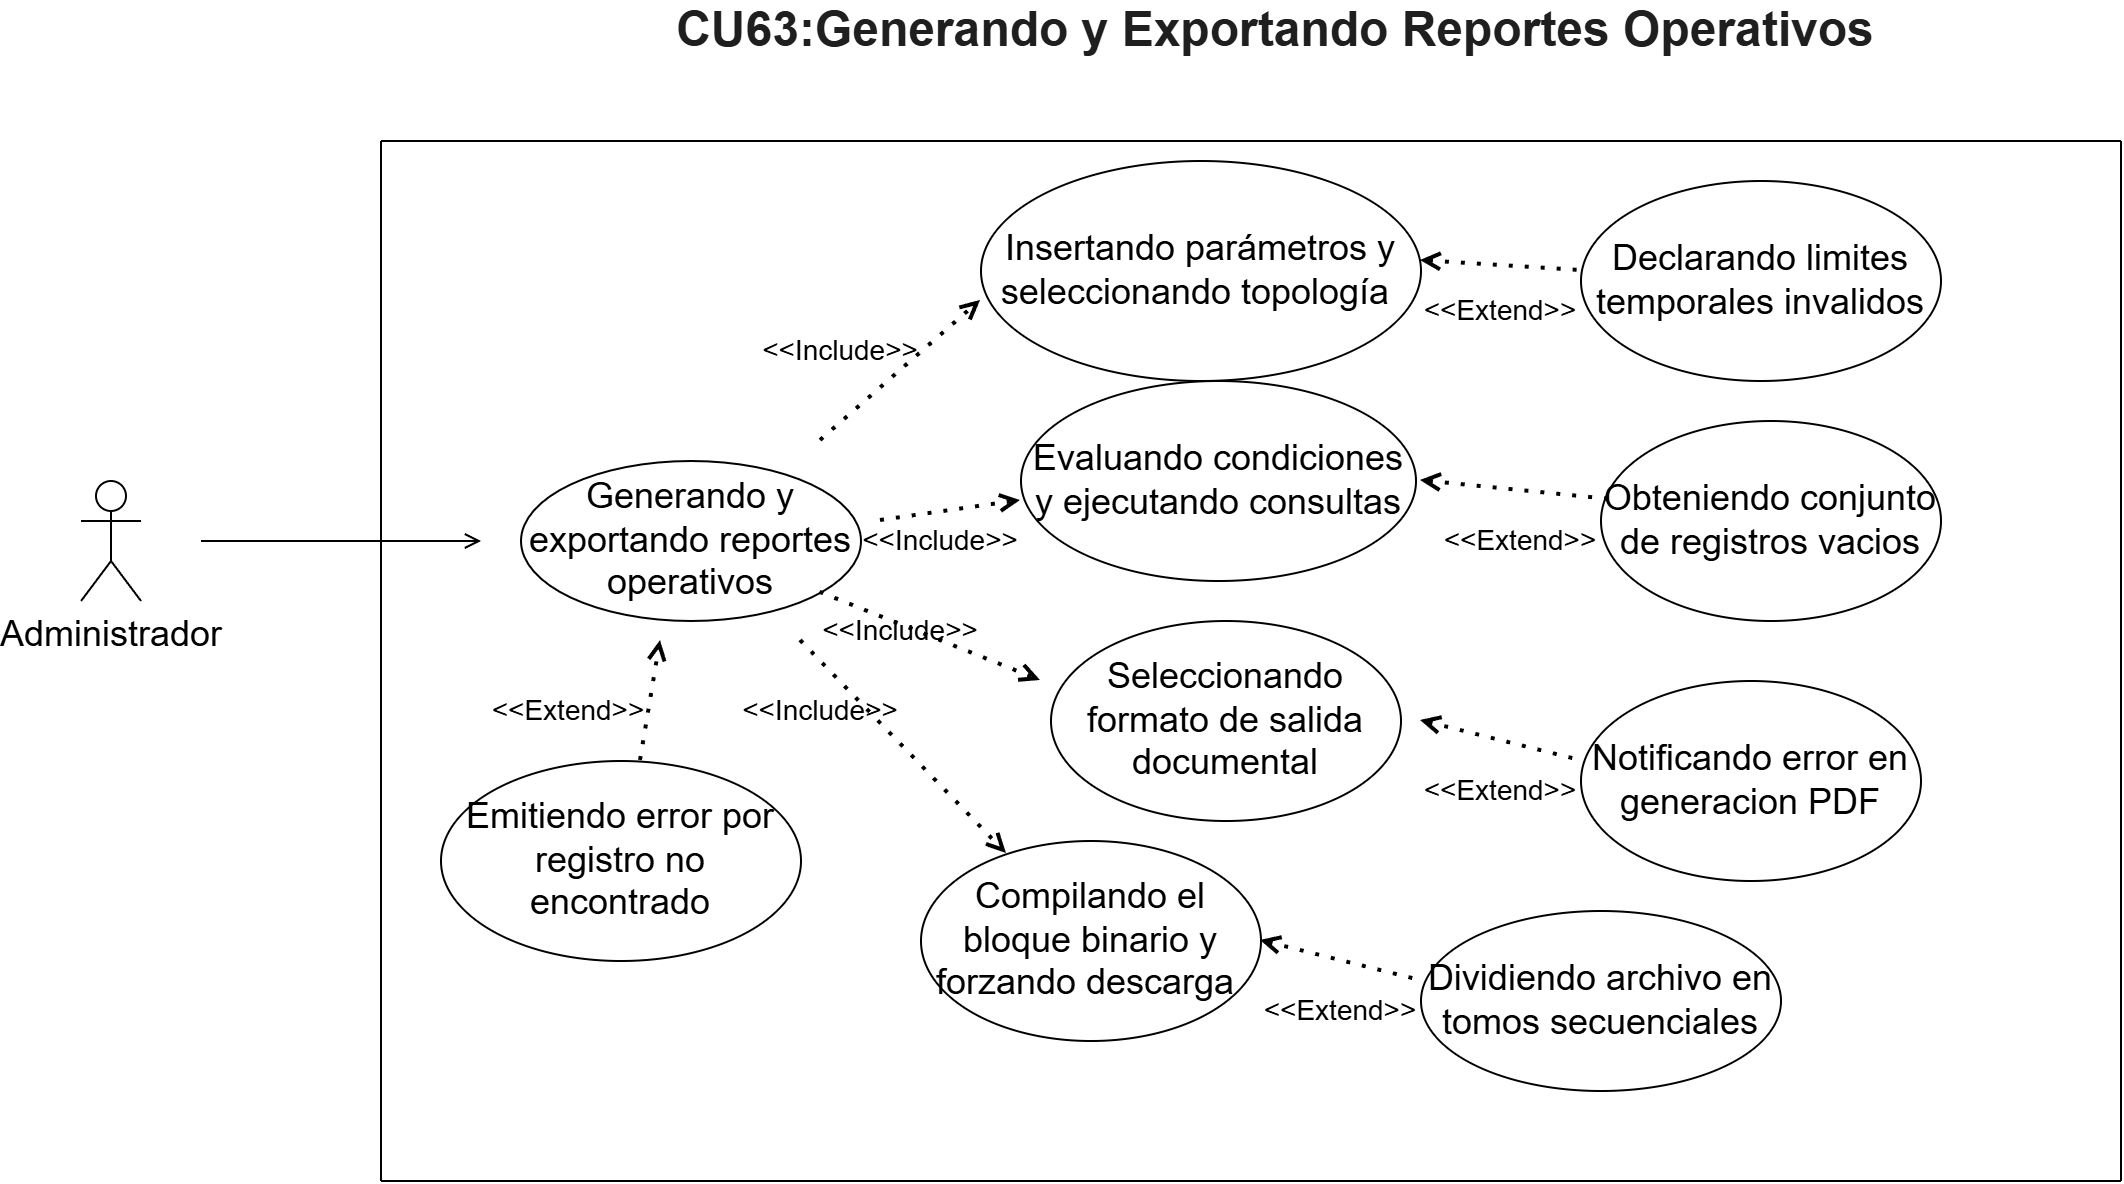

The diagram above was exported from draw.io. Its source (the exported page's mxGraphModel, read from the mxfile embedded in the PNG):
<mxGraphModel dx="1406" dy="826" grid="1" gridSize="10" guides="1" tooltips="1" connect="1" arrows="1" fold="1" page="1" pageScale="1" pageWidth="827" pageHeight="1169" math="0" shadow="0">
  <root>
    <mxCell id="0" />
    <mxCell id="1" parent="0" />
    <mxCell id="1vtXITT5ZRmIomWmUL0N-1" parent="1" style="text;html=1;whiteSpace=wrap;strokeColor=none;fillColor=none;align=center;verticalAlign=middle;rounded=0;" value="&lt;span id=&quot;docs-internal-guid-7ab33d70-7fff-7c6f-fe49-cb6c51e03869&quot;&gt;&lt;span style=&quot;font-family: Arial, sans-serif; color: rgb(31, 31, 31); background-color: transparent; font-weight: 700; font-variant-numeric: normal; font-variant-east-asian: normal; font-variant-alternates: normal; font-variant-position: normal; font-variant-emoji: normal; vertical-align: baseline; white-space-collapse: preserve;&quot;&gt;&lt;font style=&quot;font-size: 24px;&quot;&gt;CU63:Generando y Exportando Reportes Operativos&lt;/font&gt;&lt;/span&gt;&lt;/span&gt;" vertex="1">
      <mxGeometry height="30" width="615" x="460" y="110" as="geometry" />
    </mxCell>
    <mxCell id="mjpkXYWzb21X3Gbb4NM1-1" parent="1" style="shape=umlActor;verticalLabelPosition=bottom;verticalAlign=top;html=1;outlineConnect=0;" value="&lt;font style=&quot;font-size: 18px;&quot;&gt;Administrador&lt;/font&gt;" vertex="1">
      <mxGeometry height="60" width="30" x="170" y="350" as="geometry" />
    </mxCell>
    <mxCell id="mjpkXYWzb21X3Gbb4NM1-2" edge="1" parent="1" style="endArrow=none;html=1;rounded=0;" value="">
      <mxGeometry height="50" relative="1" width="50" as="geometry">
        <mxPoint x="320" y="700" as="sourcePoint" />
        <mxPoint x="1190" y="700" as="targetPoint" />
      </mxGeometry>
    </mxCell>
    <mxCell id="mjpkXYWzb21X3Gbb4NM1-3" edge="1" parent="1" style="endArrow=none;html=1;rounded=0;" value="">
      <mxGeometry height="50" relative="1" width="50" as="geometry">
        <mxPoint x="320" y="180" as="sourcePoint" />
        <mxPoint x="1190" y="180" as="targetPoint" />
      </mxGeometry>
    </mxCell>
    <mxCell id="mjpkXYWzb21X3Gbb4NM1-4" edge="1" parent="1" style="endArrow=none;html=1;rounded=0;" value="">
      <mxGeometry height="50" relative="1" width="50" as="geometry">
        <mxPoint x="320" y="180" as="sourcePoint" />
        <mxPoint x="320" y="700" as="targetPoint" />
      </mxGeometry>
    </mxCell>
    <mxCell id="mjpkXYWzb21X3Gbb4NM1-5" edge="1" parent="1" style="endArrow=none;html=1;rounded=0;" value="">
      <mxGeometry height="50" relative="1" width="50" as="geometry">
        <mxPoint x="1190" y="180" as="sourcePoint" />
        <mxPoint x="1190" y="700" as="targetPoint" />
      </mxGeometry>
    </mxCell>
    <mxCell id="mjpkXYWzb21X3Gbb4NM1-7" edge="1" parent="1" style="endArrow=open;html=1;rounded=0;endFill=0;" value="">
      <mxGeometry height="50" relative="1" width="50" as="geometry">
        <mxPoint x="230" y="380" as="sourcePoint" />
        <mxPoint x="370" y="380" as="targetPoint" />
      </mxGeometry>
    </mxCell>
    <mxCell id="mjpkXYWzb21X3Gbb4NM1-8" parent="1" style="ellipse;whiteSpace=wrap;html=1;" value="&lt;font style=&quot;font-size: 18px;&quot;&gt;Generando y exportando reportes operativos&lt;/font&gt;" vertex="1">
      <mxGeometry height="80" width="170" x="390" y="340" as="geometry" />
    </mxCell>
    <mxCell id="mjpkXYWzb21X3Gbb4NM1-9" edge="1" parent="1" style="endArrow=open;dashed=1;html=1;dashPattern=1 3;strokeWidth=2;rounded=0;endFill=0;" value="">
      <mxGeometry height="50" relative="1" width="50" as="geometry">
        <mxPoint x="540" y="330" as="sourcePoint" />
        <mxPoint x="620" y="260" as="targetPoint" />
      </mxGeometry>
    </mxCell>
    <mxCell id="mjpkXYWzb21X3Gbb4NM1-10" edge="1" parent="1" style="endArrow=open;dashed=1;html=1;dashPattern=1 3;strokeWidth=2;rounded=0;endFill=0;" value="">
      <mxGeometry height="50" relative="1" width="50" as="geometry">
        <mxPoint x="570" y="370" as="sourcePoint" />
        <mxPoint x="640" y="360" as="targetPoint" />
      </mxGeometry>
    </mxCell>
    <mxCell id="mjpkXYWzb21X3Gbb4NM1-11" edge="1" parent="1" source="mjpkXYWzb21X3Gbb4NM1-8" style="endArrow=open;dashed=1;html=1;dashPattern=1 3;strokeWidth=2;rounded=0;endFill=0;" value="">
      <mxGeometry height="50" relative="1" width="50" as="geometry">
        <mxPoint x="570" y="409" as="sourcePoint" />
        <mxPoint x="650" y="450" as="targetPoint" />
      </mxGeometry>
    </mxCell>
    <mxCell id="mjpkXYWzb21X3Gbb4NM1-12" edge="1" parent="1" style="endArrow=open;dashed=1;html=1;dashPattern=1 3;strokeWidth=2;rounded=0;endFill=0;" target="mjpkXYWzb21X3Gbb4NM1-17" value="">
      <mxGeometry height="50" relative="1" width="50" as="geometry">
        <mxPoint x="530" y="430" as="sourcePoint" />
        <mxPoint x="620" y="515" as="targetPoint" />
      </mxGeometry>
    </mxCell>
    <mxCell id="mjpkXYWzb21X3Gbb4NM1-13" edge="1" parent="1" style="endArrow=open;dashed=1;html=1;dashPattern=1 3;strokeWidth=2;rounded=0;endFill=0;" value="">
      <mxGeometry height="50" relative="1" width="50" as="geometry">
        <mxPoint x="450" y="490" as="sourcePoint" />
        <mxPoint x="460" y="430" as="targetPoint" />
      </mxGeometry>
    </mxCell>
    <mxCell id="mjpkXYWzb21X3Gbb4NM1-14" parent="1" style="ellipse;whiteSpace=wrap;html=1;" value="&lt;font style=&quot;font-size: 18px;&quot;&gt;Emitiendo error por registro no encontrado&lt;/font&gt;" vertex="1">
      <mxGeometry height="100" width="180" x="350" y="490" as="geometry" />
    </mxCell>
    <mxCell id="mjpkXYWzb21X3Gbb4NM1-15" parent="1" style="ellipse;whiteSpace=wrap;html=1;" value="&lt;font style=&quot;font-size: 18px;&quot;&gt;Insertando parámetros y seleccionando topología&amp;nbsp;&lt;/font&gt;" vertex="1">
      <mxGeometry height="110" width="220" x="620" y="190" as="geometry" />
    </mxCell>
    <mxCell id="mjpkXYWzb21X3Gbb4NM1-16" parent="1" style="ellipse;whiteSpace=wrap;html=1;" value="&lt;font style=&quot;font-size: 18px;&quot;&gt;Evaluando condiciones y ejecutando consultas&lt;/font&gt;" vertex="1">
      <mxGeometry height="100" width="197.5" x="640" y="300" as="geometry" />
    </mxCell>
    <mxCell id="mjpkXYWzb21X3Gbb4NM1-17" parent="1" style="ellipse;whiteSpace=wrap;html=1;" value="&lt;font style=&quot;font-size: 18px;&quot;&gt;Compilando el bloque binario y forzando descarga&amp;nbsp;&lt;/font&gt;" vertex="1">
      <mxGeometry height="100" width="170" x="590" y="530" as="geometry" />
    </mxCell>
    <mxCell id="mjpkXYWzb21X3Gbb4NM1-18" parent="1" style="ellipse;whiteSpace=wrap;html=1;" value="&lt;font style=&quot;font-size: 18px;&quot;&gt;Notificando error en generacion PDF&lt;/font&gt;" vertex="1">
      <mxGeometry height="100" width="170" x="920" y="450" as="geometry" />
    </mxCell>
    <mxCell id="mjpkXYWzb21X3Gbb4NM1-19" parent="1" style="ellipse;whiteSpace=wrap;html=1;" value="&lt;font style=&quot;font-size: 18px;&quot;&gt;Obteniendo conjunto de registros vacios&lt;/font&gt;" vertex="1">
      <mxGeometry height="100" width="170" x="930" y="320" as="geometry" />
    </mxCell>
    <mxCell id="mjpkXYWzb21X3Gbb4NM1-20" parent="1" style="ellipse;whiteSpace=wrap;html=1;" value="&lt;font style=&quot;font-size: 18px;&quot;&gt;Seleccionando formato de salida documental&lt;/font&gt;" vertex="1">
      <mxGeometry height="100" width="175" x="655" y="420" as="geometry" />
    </mxCell>
    <mxCell id="mjpkXYWzb21X3Gbb4NM1-21" parent="1" style="ellipse;whiteSpace=wrap;html=1;" value="&lt;font style=&quot;font-size: 18px;&quot;&gt;Declarando limites temporales invalidos&lt;/font&gt;" vertex="1">
      <mxGeometry height="100" width="180" x="920" y="200" as="geometry" />
    </mxCell>
    <mxCell id="mjpkXYWzb21X3Gbb4NM1-22" parent="1" style="ellipse;whiteSpace=wrap;html=1;" value="&lt;font style=&quot;font-size: 18px;&quot;&gt;Dividiendo archivo en tomos secuenciales&lt;/font&gt;" vertex="1">
      <mxGeometry height="90" width="180" x="840" y="565" as="geometry" />
    </mxCell>
    <mxCell id="mjpkXYWzb21X3Gbb4NM1-23" edge="1" parent="1" style="endArrow=none;dashed=1;html=1;dashPattern=1 3;strokeWidth=2;rounded=0;startArrow=open;startFill=0;" value="">
      <mxGeometry height="50" relative="1" width="50" as="geometry">
        <mxPoint x="840" y="350" as="sourcePoint" />
        <mxPoint x="940" y="360" as="targetPoint" />
      </mxGeometry>
    </mxCell>
    <mxCell id="mjpkXYWzb21X3Gbb4NM1-24" edge="1" parent="1" style="endArrow=none;dashed=1;html=1;dashPattern=1 3;strokeWidth=2;rounded=0;startArrow=open;startFill=0;" value="">
      <mxGeometry height="50" relative="1" width="50" as="geometry">
        <mxPoint x="840" y="240" as="sourcePoint" />
        <mxPoint x="920" y="245" as="targetPoint" />
      </mxGeometry>
    </mxCell>
    <mxCell id="mjpkXYWzb21X3Gbb4NM1-25" edge="1" parent="1" style="endArrow=none;dashed=1;html=1;dashPattern=1 3;strokeWidth=2;rounded=0;startArrow=open;startFill=0;" value="">
      <mxGeometry height="50" relative="1" width="50" as="geometry">
        <mxPoint x="840" y="470" as="sourcePoint" />
        <mxPoint x="920" y="490" as="targetPoint" />
      </mxGeometry>
    </mxCell>
    <mxCell id="mjpkXYWzb21X3Gbb4NM1-26" edge="1" parent="1" style="endArrow=none;dashed=1;html=1;dashPattern=1 3;strokeWidth=2;rounded=0;startArrow=open;startFill=0;" value="">
      <mxGeometry height="50" relative="1" width="50" as="geometry">
        <mxPoint x="760" y="580" as="sourcePoint" />
        <mxPoint x="840" y="600" as="targetPoint" />
      </mxGeometry>
    </mxCell>
    <mxCell id="mjpkXYWzb21X3Gbb4NM1-28" parent="1" style="text;html=1;whiteSpace=wrap;strokeColor=none;fillColor=none;align=center;verticalAlign=middle;rounded=0;" value="&lt;font style=&quot;font-size: 14px;&quot;&gt;&amp;lt;&amp;lt;Include&amp;gt;&amp;gt;&lt;/font&gt;" vertex="1">
      <mxGeometry height="30" width="60" x="510" y="450" as="geometry" />
    </mxCell>
    <mxCell id="mjpkXYWzb21X3Gbb4NM1-32" parent="1" style="text;html=1;whiteSpace=wrap;strokeColor=none;fillColor=none;align=center;verticalAlign=middle;rounded=0;" value="&lt;font style=&quot;font-size: 14px;&quot;&gt;&amp;lt;&amp;lt;Include&amp;gt;&amp;gt;&lt;/font&gt;" vertex="1">
      <mxGeometry height="30" width="60" x="570" y="365" as="geometry" />
    </mxCell>
    <mxCell id="mjpkXYWzb21X3Gbb4NM1-33" parent="1" style="text;html=1;whiteSpace=wrap;strokeColor=none;fillColor=none;align=center;verticalAlign=middle;rounded=0;" value="&lt;font style=&quot;font-size: 14px;&quot;&gt;&amp;lt;&amp;lt;Include&amp;gt;&amp;gt;&lt;/font&gt;" vertex="1">
      <mxGeometry height="30" width="60" x="550" y="410" as="geometry" />
    </mxCell>
    <mxCell id="mjpkXYWzb21X3Gbb4NM1-35" parent="1" style="text;html=1;whiteSpace=wrap;strokeColor=none;fillColor=none;align=center;verticalAlign=middle;rounded=0;" value="&lt;font style=&quot;font-size: 14px;&quot;&gt;&amp;lt;&amp;lt;Include&amp;gt;&amp;gt;&lt;/font&gt;" vertex="1">
      <mxGeometry height="30" width="60" x="520" y="270" as="geometry" />
    </mxCell>
    <mxCell id="RoN-pptMAZWynPhT4K1f-1" parent="1" style="text;html=1;whiteSpace=wrap;strokeColor=none;fillColor=none;align=center;verticalAlign=middle;rounded=0;" value="&lt;font style=&quot;font-size: 14px;&quot;&gt;&amp;lt;&amp;lt;Extend&amp;gt;&amp;gt;&lt;/font&gt;" vertex="1">
      <mxGeometry height="30" width="60" x="850" y="250" as="geometry" />
    </mxCell>
    <mxCell id="RoN-pptMAZWynPhT4K1f-2" parent="1" style="text;html=1;whiteSpace=wrap;strokeColor=none;fillColor=none;align=center;verticalAlign=middle;rounded=0;" value="&lt;font style=&quot;font-size: 14px;&quot;&gt;&amp;lt;&amp;lt;Extend&amp;gt;&amp;gt;&lt;/font&gt;" vertex="1">
      <mxGeometry height="30" width="60" x="860" y="365" as="geometry" />
    </mxCell>
    <mxCell id="RoN-pptMAZWynPhT4K1f-3" parent="1" style="text;html=1;whiteSpace=wrap;strokeColor=none;fillColor=none;align=center;verticalAlign=middle;rounded=0;" value="&lt;font style=&quot;font-size: 14px;&quot;&gt;&amp;lt;&amp;lt;Extend&amp;gt;&amp;gt;&lt;/font&gt;" vertex="1">
      <mxGeometry height="30" width="60" x="850" y="490" as="geometry" />
    </mxCell>
    <mxCell id="RoN-pptMAZWynPhT4K1f-4" parent="1" style="text;html=1;whiteSpace=wrap;strokeColor=none;fillColor=none;align=center;verticalAlign=middle;rounded=0;" value="&lt;font style=&quot;font-size: 14px;&quot;&gt;&amp;lt;&amp;lt;Extend&amp;gt;&amp;gt;&lt;/font&gt;" vertex="1">
      <mxGeometry height="30" width="60" x="770" y="600" as="geometry" />
    </mxCell>
    <mxCell id="RoN-pptMAZWynPhT4K1f-5" parent="1" style="text;html=1;whiteSpace=wrap;strokeColor=none;fillColor=none;align=center;verticalAlign=middle;rounded=0;" value="&lt;font style=&quot;font-size: 14px;&quot;&gt;&amp;lt;&amp;lt;Extend&amp;gt;&amp;gt;&lt;/font&gt;" vertex="1">
      <mxGeometry height="30" width="60" x="384" y="450" as="geometry" />
    </mxCell>
  </root>
</mxGraphModel>